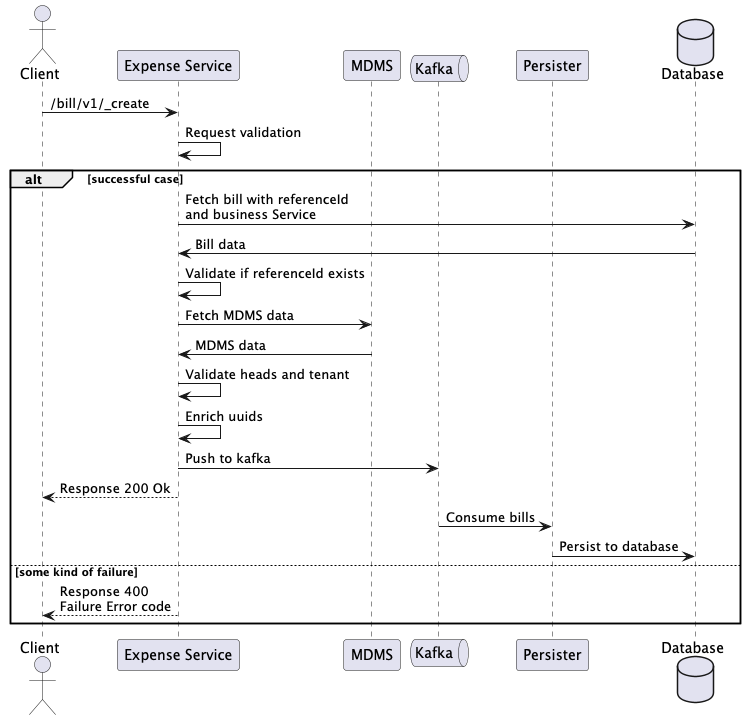

The diagram above was rendered by PlantUML. Its source (embedded in the PNG):
@startuml

actor       "Client"
participant "Expense Service"
participant MDMS
queue       Kafka
participant Persister
database    Database

Client -> "Expense Service": /bill/v1/_create
"Expense Service"->"Expense Service": Request validation
alt successful case
    "Expense Service"->Database: Fetch bill with referenceId \nand business Service
    Database->"Expense Service": Bill data
    "Expense Service"->"Expense Service": Validate if referenceId exists
    "Expense Service"->MDMS: Fetch MDMS data
    MDMS->"Expense Service": MDMS data
    "Expense Service"->"Expense Service": Validate heads and tenant
    "Expense Service"->"Expense Service": Enrich uuids
    "Expense Service"->Kafka: Push to kafka
    "Expense Service"-->Client: Response 200 Ok

    Kafka -> Persister: Consume bills
    Persister -> Database: Persist to database
else some kind of failure
    "Expense Service"-->Client: Response 400 \nFailure Error code
end

@enduml